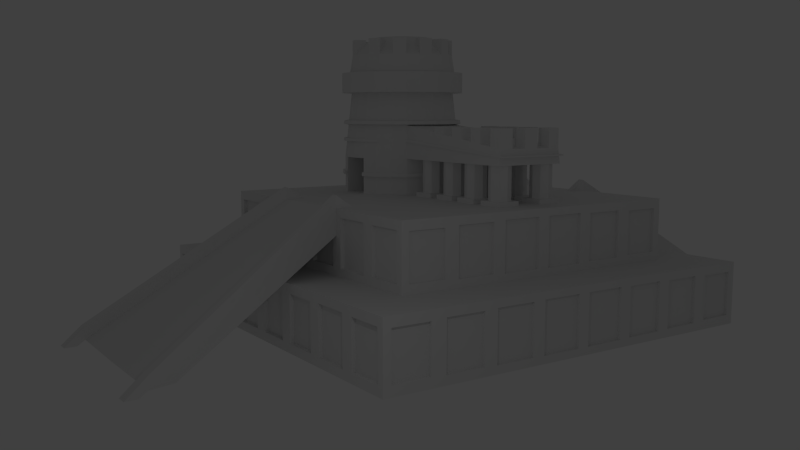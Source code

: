 # Source: bigMesoamerica.blend  (saved by Blender 2.76.0; exported with 4.5.12 LTS)
import bpy
from mathutils import Matrix  # noqa: F401  (used for matrix-valued properties, if any)

bpy.ops.wm.read_factory_settings(use_empty=True)
scene = bpy.context.scene
scene.name = 'Scene'

# ---- collections
col_collection_1 = bpy.data.collections.new('Collection 1'); scene.collection.children.link(col_collection_1)

# ---- materials (node trees are filled in below, after node groups)
mat_material = bpy.data.materials.new('Material')
mat_material.alpha_threshold = 0.0
mat_material.use_transparent_shadow = False
mat_material.roughness = 0.5
mat_material.line_color = (0.0, 0.0, 0.0, 1.0)

# ---- material node trees

# ---- world
world_world = bpy.data.worlds.new('World'); scene.world = world_world
world_world.color = (0.05088, 0.05088, 0.05088)
world_world.use_sun_shadow = False
world_world.sun_shadow_jitter_overblur = 0.0
world_world.cycles.sampling_method = 'MANUAL'
world_world.cycles.sample_map_resolution = 256

# ---- cameras
cam_camera = bpy.data.cameras.new('Camera')
cam_camera.clip_end = 100.0
cam_camera.lens = 35.0
cam_camera.sensor_width = 32.0
cam_camera.sensor_height = 18.0
cam_camera.ortho_scale = 7.314
cam_camera.dof.focus_distance = 0.0
cam_camera.dof.aperture_fstop = 128.0

# ---- lights
light_lamp = bpy.data.lights.new('Lamp', 'POINT')
light_lamp.transmission_factor = 0.0
light_lamp.cutoff_distance = 30.0
light_lamp.energy = 296.0
light_lamp.shadow_buffer_clip_start = 1.001
light_lamp.shadow_soft_size = 0.1
light_lamp.shadow_maximum_resolution = 0.006
light_lamp.use_absolute_resolution = True
light_lamp.cycles.use_multiple_importance_sampling = False

# ---- meshes
me_cylinder = bpy.data.meshes.new('Cylinder')
me_cylinder.from_pydata([(-5.774, 5.088, 9.933), (-5.774, 4.491, 18.56), (-4.457, 4.914, 9.933), (-4.611, 4.338, 18.56), (-3.23, 4.406, 9.933), (-3.528, 3.889, 18.56), (-2.176, 3.598, 9.933), (-2.598, 3.176, 18.56), (-1.368, 2.544, 9.933), (-1.884, 2.246, 18.56), (-0.8593, 1.317, 9.933), (-1.436, 1.162, 18.56), (-0.6859, 1.034e-06, 9.933), (-1.283, 9.266e-07, 18.56), (-0.8593, -1.317, 9.933), (-1.436, -1.162, 18.56), (-1.368, -2.544, 9.933), (-1.884, -2.246, 18.56), (-2.176, -3.598, 9.933), (-2.598, -3.176, 18.56), (-3.23, -4.406, 9.933), (-3.528, -3.889, 18.56), (-4.457, -4.914, 9.933), (-4.611, -4.338, 18.56), (-5.774, -5.088, 9.933), (-5.774, -4.491, 18.56), (-7.091, -4.914, 9.933), (-6.936, -4.338, 18.56), (-8.318, -4.406, 9.933), (-8.019, -3.889, 18.56), (-9.371, -3.598, 9.933), (-8.949, -3.176, 18.56), (-10.18, -2.544, 9.933), (-9.663, -2.246, 18.56), (-10.69, -1.317, 9.933), (-10.11, -1.162, 18.56), (-10.86, -1.716e-06, 9.933), (-10.26, -1.5e-06, 18.56), (-10.69, 1.317, 9.933), (-10.11, 1.162, 18.56), (-10.18, 2.544, 9.933), (-9.663, 2.246, 18.56), (-9.371, 3.598, 9.933), (-8.949, 3.176, 18.56), (-8.318, 4.406, 9.933), (-8.019, 3.889, 18.56), (-7.091, 4.914, 9.933), (-6.936, 4.338, 18.56), (-5.774, 5.088, 13.0), (-4.457, 4.914, 13.0), (-3.23, 4.406, 13.0), (-2.176, 3.598, 13.0), (-1.368, 2.544, 13.0), (-0.8593, 1.317, 13.0), (-0.6859, 1.034e-06, 13.0), (-0.8593, -1.317, 13.0), (-1.368, -2.544, 13.0), (-2.176, -3.598, 13.0), (-3.23, -4.406, 13.0), (-4.457, -4.914, 13.0), (-5.774, -5.088, 13.0), (-7.091, -4.914, 13.0), (-8.318, -4.406, 13.0), (-9.371, -3.598, 13.0), (-10.18, -2.544, 13.0), (-10.69, -1.317, 13.0), (-10.86, -1.716e-06, 13.0), (-10.69, 1.317, 13.0), (-10.18, 2.544, 13.0), (-9.371, 3.598, 13.0), (-8.318, 4.406, 13.0), (-7.091, 4.914, 13.0), (-4.457, 4.914, 11.47), (-3.23, 4.406, 11.47), (-2.176, 3.598, 11.47), (-1.368, 2.544, 11.47), (-0.8593, 1.317, 11.47), (-0.6859, 1.034e-06, 11.47), (-0.8593, -1.317, 11.47), (-1.368, -2.544, 11.47), (-2.176, -3.598, 11.47), (-3.23, -4.406, 11.47), (-4.457, -4.914, 11.47), (-4.4, 5.117, 11.47), (-7.091, -4.914, 11.47), (-8.318, -4.406, 11.47), (-9.371, -3.598, 11.47), (-10.18, -2.544, 11.47), (-10.69, -1.317, 11.47), (-10.86, -1.716e-06, 11.47), (-10.69, 1.317, 11.47), (-10.18, 2.544, 11.47), (-9.371, 3.598, 11.47), (-8.318, 4.406, 11.47), (-7.091, 4.914, 11.47), (-5.774, 5.088, 11.47), (-5.774, 5.088, 11.81), (-4.457, 4.914, 11.81), (-3.23, 4.406, 11.81), (-2.176, 3.598, 11.81), (-1.368, 2.544, 11.81), (-0.8593, 1.317, 11.81), (-0.6859, 1.034e-06, 11.81), (-0.8593, -1.317, 11.81), (-1.368, -2.544, 11.81), (-2.176, -3.598, 11.81), (-3.23, -4.406, 11.81), (-4.457, -4.914, 11.81), (-4.4, 5.117, 11.81), (-7.091, -4.914, 11.81), (-8.318, -4.406, 11.81), (-9.371, -3.598, 11.81), (-10.18, -2.544, 11.81), (-10.69, -1.317, 11.81), (-10.86, -1.716e-06, 11.81), (-10.69, 1.317, 11.81), (-10.18, 2.544, 11.81), (-9.371, 3.598, 11.81), (-8.318, 4.406, 11.81), (-7.091, 4.914, 11.81), (-4.457, -0.02972, 11.47), (-4.457, -0.02972, 9.933), (-5.774, -0.2031, 9.933), (-5.774, -0.2031, 11.47), (-7.091, -0.02972, 9.933), (-7.091, -0.02972, 11.47), (-5.774, -0.2031, 13.0), (-7.091, -0.02972, 13.0), (-4.457, -0.02972, 13.0), (-4.457, -0.02972, 11.81), (-5.774, -0.2031, 11.81), (-7.091, -0.02972, 11.81), (-3.12, 4.587, 11.81), (-3.12, 4.587, 11.47), (-2.021, 3.743, 11.81), (-2.021, 3.743, 11.47), (-1.177, 2.644, 11.81), (-1.177, 2.644, 11.47), (-0.6471, 1.364, 11.81), (-0.6471, 1.364, 11.47), (-0.4662, -0.00955, 11.81), (-0.4662, -0.00955, 11.47), (-0.6471, -1.383, 11.81), (-0.6471, -1.383, 11.47), (-1.177, -2.663, 11.81), (-1.177, -2.663, 11.47), (-2.021, -3.763, 11.81), (-2.021, -3.763, 11.47), (-3.12, -4.606, 11.81), (-3.12, -4.606, 11.47), (-4.4, -5.136, 11.81), (-4.4, -5.136, 11.47), (-7.147, -5.136, 11.81), (-7.147, -5.136, 11.47), (-8.427, -4.606, 11.81), (-8.427, -4.606, 11.47), (-9.527, -3.763, 11.81), (-9.527, -3.763, 11.47), (-10.37, -2.663, 11.81), (-10.37, -2.663, 11.47), (-10.9, -1.383, 11.81), (-10.9, -1.383, 11.47), (-11.08, -0.009553, 11.81), (-11.08, -0.009553, 11.47), (-10.9, 1.364, 11.81), (-10.9, 1.364, 11.47), (-10.37, 2.644, 11.81), (-10.37, 2.644, 11.47), (-9.527, 3.743, 11.81), (-9.527, 3.743, 11.47), (-8.427, 4.587, 11.81), (-8.427, 4.587, 11.47), (-7.147, 5.117, 11.81), (-7.147, 5.117, 11.47), (-5.774, 5.298, 11.47), (-5.774, 5.298, 11.81), (-4.396, 5.142, 18.56), (-5.774, 5.324, 18.56), (-3.112, 4.61, 18.56), (-2.009, 3.764, 18.56), (-1.163, 2.662, 18.56), (-0.6316, 1.378, 18.56), (-0.4502, 1.087e-06, 18.56), (-0.6316, -1.378, 18.56), (-1.163, -2.662, 18.56), (-2.009, -3.764, 18.56), (-3.112, -4.61, 18.56), (-4.396, -5.142, 18.56), (-5.774, -5.324, 18.56), (-7.152, -5.142, 18.56), (-8.436, -4.61, 18.56), (-9.538, -3.764, 18.56), (-10.38, -2.662, 18.56), (-10.92, -1.378, 18.56), (-11.1, -1.79e-06, 18.56), (-10.92, 1.378, 18.56), (-10.38, 2.662, 18.56), (-9.538, 3.764, 18.56), (-8.436, 4.61, 18.56), (-7.152, 5.142, 18.56), (-4.396, 5.142, 20.27), (-5.774, 5.324, 20.27), (-3.112, 4.61, 20.27), (-2.009, 3.764, 20.27), (-1.163, 2.662, 20.27), (-0.6316, 1.378, 20.27), (-0.4502, 1.087e-06, 20.27), (-0.6316, -1.378, 20.27), (-1.163, -2.662, 20.27), (-2.009, -3.764, 20.27), (-3.112, -4.61, 20.27), (-4.396, -5.142, 20.27), (-5.774, -5.324, 20.27), (-7.152, -5.142, 20.27), (-8.436, -4.61, 20.27), (-9.538, -3.764, 20.27), (-10.38, -2.662, 20.27), (-10.92, -1.378, 20.27), (-11.1, -1.79e-06, 20.27), (-10.92, 1.378, 20.27), (-10.38, 2.662, 20.27), (-9.538, 3.764, 20.27), (-8.436, 4.61, 20.27), (-7.152, 5.142, 20.27), (-4.574, 4.479, 20.27), (-5.774, 4.637, 20.27), (-3.455, 4.016, 20.27), (-2.495, 3.279, 20.27), (-1.758, 2.319, 20.27), (-1.295, 1.2, 20.27), (-1.137, 9.702e-07, 20.27), (-1.295, -1.2, 20.27), (-1.758, -2.319, 20.27), (-2.495, -3.279, 20.27), (-3.455, -4.016, 20.27), (-4.574, -4.479, 20.27), (-5.774, -4.637, 20.27), (-6.974, -4.479, 20.27), (-8.092, -4.016, 20.27), (-9.053, -3.279, 20.27), (-9.79, -2.319, 20.27), (-10.25, -1.2, 20.27), (-10.41, -1.536e-06, 20.27), (-10.25, 1.2, 20.27), (-9.79, 2.319, 20.27), (-9.053, 3.279, 20.27), (-8.092, 4.016, 20.27), (-6.974, 4.479, 20.27), (-4.638, 4.239, 21.74), (-5.774, 4.389, 21.74), (-3.579, 3.801, 21.74), (-2.67, 3.103, 21.74), (-1.973, 2.194, 21.74), (-1.534, 1.136, 21.74), (-1.385, 9.214e-07, 21.74), (-1.534, -1.136, 21.74), (-1.973, -2.194, 21.74), (-2.67, -3.103, 21.74), (-3.579, -3.801, 21.74), (-4.638, -4.239, 21.74), (-5.774, -4.389, 21.74), (-6.91, -4.239, 21.74), (-7.968, -3.801, 21.74), (-8.877, -3.103, 21.74), (-9.575, -2.194, 21.74), (-10.01, -1.136, 21.74), (-10.16, -1.45e-06, 21.74), (-10.01, 1.136, 21.74), (-9.575, 2.194, 21.74), (-8.877, 3.103, 21.74), (-7.968, 3.801, 21.74), (-6.91, 4.239, 21.74), (-4.906, 3.24, 22.79), (-5.774, 3.354, 22.79), (-4.097, 2.905, 22.79), (-3.402, 2.372, 22.79), (-2.869, 1.677, 22.79), (-2.534, 0.868, 22.79), (-2.42, 7.041e-07, 22.79), (-2.534, -0.868, 22.79), (-2.869, -1.677, 22.79), (-3.402, -2.372, 22.79), (-4.097, -2.905, 22.79), (-4.906, -3.24, 22.79), (-5.774, -3.354, 22.79), (-6.642, -3.24, 22.79), (-7.451, -2.905, 22.79), (-8.145, -2.372, 22.79), (-8.678, -1.677, 22.79), (-9.013, -0.868, 22.79), (-9.128, -1.108e-06, 22.79), (-9.013, 0.868, 22.79), (-8.678, 1.677, 22.79), (-8.145, 2.372, 22.79), (-7.451, 2.905, 22.79), (-6.642, 3.24, 22.79), (-5.142, 2.356, 23.31), (-5.774, 2.439, 23.31), (-4.554, 2.112, 23.31), (-4.049, 1.725, 23.31), (-3.661, 1.22, 23.31), (-3.418, 0.6313, 23.31), (-3.335, 5.473e-07, 23.31), (-3.418, -0.6313, 23.31), (-3.661, -1.22, 23.31), (-4.049, -1.725, 23.31), (-4.554, -2.112, 23.31), (-5.142, -2.356, 23.31), (-5.774, -2.439, 23.31), (-6.405, -2.356, 23.31), (-6.993, -2.112, 23.31), (-7.499, -1.725, 23.31), (-7.886, -1.22, 23.31), (-8.13, -0.6313, 23.31), (-8.213, -7.709e-07, 23.31), (-8.13, 0.6313, 23.31), (-7.886, 1.22, 23.31), (-7.499, 1.725, 23.31), (-6.993, 2.112, 23.31), (-6.405, 2.356, 23.31), (-4.638, 4.239, 23.08), (-5.774, 4.389, 23.08), (-2.67, 3.103, 23.08), (-3.579, 3.801, 23.08), (-1.534, 1.136, 23.08), (-1.973, 2.194, 23.08), (-1.534, -1.136, 23.08), (-1.385, 9.215e-07, 23.08), (-2.67, -3.103, 23.08), (-1.973, -2.194, 23.08), (-4.638, -4.239, 23.08), (-3.579, -3.801, 23.08), (-7.968, -3.801, 23.08), (-6.91, -4.239, 23.08), (-9.575, -2.194, 23.08), (-8.877, -3.103, 23.08), (-10.16, -1.451e-06, 23.08), (-10.01, -1.136, 23.08), (-9.575, 2.194, 23.08), (-10.01, 1.136, 23.08), (-7.968, 3.801, 23.08), (-8.877, 3.103, 23.08), (-4.906, 3.24, 23.08), (-5.774, 3.354, 23.08), (-3.402, 2.372, 23.08), (-4.097, 2.905, 23.08), (-2.534, 0.868, 23.08), (-2.869, 1.677, 23.08), (-2.534, -0.868, 23.08), (-2.42, 7.041e-07, 23.08), (-3.402, -2.372, 23.08), (-2.869, -1.677, 23.08), (-4.906, -3.24, 23.08), (-4.097, -2.905, 23.08), (-7.451, -2.905, 23.08), (-6.642, -3.24, 23.08), (-8.678, -1.677, 23.08), (-8.145, -2.372, 23.08), (-9.128, -1.108e-06, 23.08), (-9.013, -0.868, 23.08), (-8.678, 1.677, 23.08), (-9.013, 0.868, 23.08), (-7.451, 2.905, 23.08), (-8.145, 2.372, 23.08), (-5.774, 4.789, 15.78), (-4.534, 4.626, 15.78), (-3.379, 4.148, 15.78), (-2.387, 3.387, 15.78), (-1.626, 2.395, 15.78), (-1.147, 1.24, 15.78), (-0.9843, 9.802e-07, 15.78), (-1.147, -1.24, 15.78), (-1.626, -2.395, 15.78), (-2.387, -3.387, 15.78), (-3.379, -4.148, 15.78), (-4.534, -4.626, 15.78), (-5.774, -4.789, 15.78), (-7.013, -4.626, 15.78), (-8.168, -4.148, 15.78), (-9.16, -3.387, 15.78), (-9.922, -2.395, 15.78), (-10.4, -1.24, 15.78), (-10.56, -1.608e-06, 15.78), (-10.4, 1.24, 15.78), (-9.922, 2.395, 15.78), (-9.16, 3.387, 15.78), (-8.168, 4.148, 15.78), (-7.013, 4.626, 15.78), (-5.774, 4.738, 16.25), (-4.547, 4.577, 16.25), (-3.405, 4.104, 16.25), (-2.423, 3.351, 16.25), (-1.67, 2.369, 16.25), (-1.197, 1.226, 16.25), (-1.035, 9.711e-07, 16.25), (-1.197, -1.226, 16.25), (-1.67, -2.369, 16.25), (-2.423, -3.351, 16.25), (-3.405, -4.104, 16.25), (-4.547, -4.577, 16.25), (-5.774, -4.738, 16.25), (-7.0, -4.577, 16.25), (-8.143, -4.104, 16.25), (-9.124, -3.351, 16.25), (-9.877, -2.369, 16.25), (-10.35, -1.226, 16.25), (-10.51, -1.59e-06, 16.25), (-10.35, 1.226, 16.25), (-9.877, 2.369, 16.25), (-9.124, 3.351, 16.25), (-8.143, 4.104, 16.25), (-7.0, 4.577, 16.25), (-5.774, 5.212, 15.88), (-4.425, 5.035, 15.88), (-3.168, 4.514, 15.88), (-2.088, 3.686, 15.88), (-1.26, 2.606, 15.88), (-0.7391, 1.349, 15.88), (-0.5614, 1.062e-06, 15.88), (-0.7391, -1.349, 15.88), (-1.26, -2.606, 15.88), (-2.088, -3.686, 15.88), (-3.168, -4.514, 15.88), (-4.425, -5.035, 15.88), (-5.774, -5.212, 15.88), (-7.123, -5.035, 15.88), (-8.38, -4.514, 15.88), (-9.459, -3.686, 15.88), (-10.29, -2.606, 15.88), (-10.81, -1.349, 15.88), (-10.99, -1.754e-06, 15.88), (-10.81, 1.349, 15.88), (-10.29, 2.606, 15.88), (-9.459, 3.686, 15.88), (-8.38, 4.514, 15.88), (-7.123, 5.035, 15.88), (-5.774, 5.157, 16.16), (-4.439, 4.981, 16.16), (-3.195, 4.466, 16.16), (-2.127, 3.646, 16.16), (-1.308, 2.578, 16.16), (-0.7927, 1.335, 16.16), (-0.6169, 1.052e-06, 16.16), (-0.7927, -1.335, 16.16), (-1.308, -2.578, 16.16), (-2.127, -3.646, 16.16), (-3.195, -4.466, 16.16), (-4.439, -4.981, 16.16), (-5.774, -5.157, 16.16), (-7.108, -4.981, 16.16), (-8.352, -4.466, 16.16), (-9.42, -3.646, 16.16), (-10.24, -2.578, 16.16), (-10.75, -1.335, 16.16), (-10.93, -1.734e-06, 16.16), (-10.75, 1.335, 16.16), (-10.24, 2.578, 16.16), (-9.42, 3.646, 16.16), (-8.352, 4.466, 16.16), (-7.108, 4.981, 16.16), (10.4, 3.598, 13.0), (10.4, 2.544, 13.0), (10.4, 1.317, 13.0), (10.4, 1.013e-06, 13.0), (10.4, -1.317, 13.0), (10.4, -2.544, 13.0), (10.4, 3.387, 14.22), (10.4, 2.395, 14.22), (10.4, 1.24, 14.22), (10.4, 9.537e-07, 14.22), (10.4, -1.24, 14.22), (10.4, -2.395, 14.22), (1.141, 2.544, 13.0), (1.141, 3.598, 13.0), (1.141, 9.537e-07, 15.45), (1.141, -1.24, 15.45), (1.141, 1.013e-06, 13.0), (1.141, -1.317, 13.0), (1.141, 1.24, 15.45), (1.141, -2.544, 13.0), (1.141, -2.395, 15.45), (1.141, 1.317, 13.0), (1.141, 2.395, 15.45), (1.141, 3.387, 15.45), (5.771, 3.598, 13.0), (5.771, -1.24, 14.84), (5.771, 1.013e-06, 13.0), (5.771, -2.544, 13.0), (5.771, 1.317, 13.0), (5.771, 2.544, 13.0), (5.771, 9.537e-07, 14.84), (5.771, -1.317, 13.0), (5.771, 1.24, 14.84), (5.771, -2.395, 14.84), (5.771, 2.395, 14.84), (5.771, 3.387, 14.84), (3.456, 2.544, 13.0), (3.456, 9.537e-07, 15.14), (3.456, -1.317, 13.0), (3.456, 1.24, 15.14), (3.456, -2.395, 15.14), (3.456, 2.395, 15.14), (3.456, 3.387, 15.14), (3.456, 3.598, 13.0), (3.456, -1.24, 15.14), (3.456, 1.013e-06, 13.0), (3.456, -2.544, 13.0), (3.456, 1.317, 13.0), (8.086, 3.598, 13.0), (8.086, -1.24, 14.53), (8.086, 1.013e-06, 13.0), (8.086, -2.544, 13.0), (8.086, 1.317, 13.0), (8.086, 2.544, 13.0), (8.086, 9.537e-07, 14.53), (8.086, -1.317, 13.0), (8.086, 1.24, 14.53), (8.086, -2.395, 14.53), (8.086, 2.395, 14.53), (8.086, 3.387, 14.53), (4.614, 3.598, 13.0), (4.614, -1.24, 14.99), (4.614, 1.013e-06, 13.0), (4.614, -2.544, 13.0), (4.614, 1.317, 13.0), (4.614, 2.544, 13.0), (4.614, 9.537e-07, 14.99), (4.614, -1.317, 13.0), (4.614, 1.24, 14.99), (4.614, -2.395, 14.99), (4.614, 2.395, 14.99), (4.614, 3.387, 14.99), (2.299, 2.544, 13.0), (2.299, 9.537e-07, 15.3), (2.299, -1.317, 13.0), (2.299, 1.24, 15.3), (2.299, -2.395, 15.3), (2.299, 2.395, 15.3), (2.299, 3.387, 15.3), (2.299, 3.598, 13.0), (2.299, -1.24, 15.3), (2.299, 1.013e-06, 13.0), (2.299, -2.544, 13.0), (2.299, 1.317, 13.0), (6.928, 2.544, 13.0), (6.928, 9.537e-07, 14.68), (6.928, -1.317, 13.0), (6.928, 1.24, 14.68), (6.928, -2.395, 14.68), (6.928, 2.395, 14.68), (6.928, 3.387, 14.68), (6.928, 3.598, 13.0), (6.928, -1.24, 14.68), (6.928, 1.013e-06, 13.0), (6.928, -2.544, 13.0), (6.928, 1.317, 13.0), (9.243, 3.598, 13.0), (9.243, -1.24, 14.38), (9.243, 1.013e-06, 13.0), (9.243, -2.544, 13.0), (9.243, 1.317, 13.0), (9.243, 2.544, 13.0), (9.243, 9.537e-07, 14.38), (9.243, -1.317, 13.0), (9.243, 1.24, 14.38), (9.243, -2.395, 14.38), (9.243, 2.395, 14.38), (9.243, 3.387, 14.38), (9.243, -1.24, 15.74), (10.4, -1.24, 15.74), (10.4, -2.395, 15.74), (10.4, 1.24, 15.74), (10.4, 9.537e-07, 15.74), (10.4, 3.387, 15.74), (10.4, 2.395, 15.74), (4.614, -1.24, 15.74), (5.771, -1.24, 15.74), (5.771, 2.395, 15.74), (5.771, 3.387, 15.74), (5.771, -2.395, 15.74), (2.299, -1.24, 15.74), (3.456, -1.24, 15.74), (3.456, -2.395, 15.74), (3.456, 2.395, 15.74), (3.456, 3.387, 15.74), (6.928, -1.24, 15.74), (8.086, -1.24, 15.74), (8.086, 2.395, 15.74), (8.086, 3.387, 15.74), (8.086, -2.395, 15.74), (4.614, -2.395, 15.74), (4.614, 2.395, 15.74), (4.614, 3.387, 15.74), (2.299, -2.395, 15.74), (2.299, 2.395, 15.74), (2.299, 3.387, 15.74), (6.928, -2.395, 15.74), (6.928, 2.395, 15.74), (6.928, 3.387, 15.74), (9.243, 9.537e-07, 15.74), (9.243, 1.24, 15.74), (9.243, -2.395, 15.74), (9.243, 2.395, 15.74), (9.243, 3.387, 15.74), (8.398, -2.548, 9.747), (8.398, -2.548, 10.33), (8.398, -0.5476, 9.747), (8.398, -0.5476, 10.33), (10.4, -2.548, 9.747), (10.4, -2.548, 10.33), (10.4, -0.5476, 9.747), (10.4, -0.5476, 10.33), (9.398, -0.5476, 10.33), (9.398, -0.5476, 9.747), (9.398, -2.548, 10.33), (9.398, -2.548, 9.747), (8.398, -1.548, 10.33), (8.398, -1.548, 9.747), (10.4, -1.548, 10.33), (10.4, -1.548, 9.747), (8.783, -2.162, 13.53), (9.398, -1.548, 9.747), (8.783, -2.162, 10.33), (8.783, -0.9328, 10.33), (10.01, -2.162, 10.33), (10.01, -0.9328, 10.33), (9.398, -0.6781, 10.33), (9.398, -2.417, 10.33), (8.528, -1.548, 10.33), (10.27, -1.548, 10.33), (8.783, -0.9328, 13.53), (10.01, -2.162, 13.53), (10.01, -0.9328, 13.53), (9.398, -0.6781, 13.53), (9.398, -2.417, 13.53), (8.528, -1.548, 13.53), (10.27, -1.548, 13.53), (9.398, -1.548, 13.53), (8.398, 1.586, 9.747), (8.398, 1.586, 10.33), (8.398, 3.586, 9.747), (8.398, 3.586, 10.33), (10.4, 1.586, 9.747), (10.4, 1.586, 10.33), (10.4, 3.586, 9.747), (10.4, 3.586, 10.33), (9.398, 3.586, 10.33), (9.398, 3.586, 9.747), (9.398, 1.586, 10.33), (9.398, 1.586, 9.747), (8.398, 2.586, 10.33), (8.398, 2.586, 9.747), (10.4, 2.586, 10.33), (10.4, 2.586, 9.747), (8.783, 1.972, 13.53), (9.398, 2.586, 9.747), (8.783, 1.972, 10.33), (8.783, 3.201, 10.33), (10.01, 1.972, 10.33), (10.01, 3.201, 10.33), (9.398, 3.456, 10.33), (9.398, 1.717, 10.33), (8.528, 2.586, 10.33), (10.27, 2.586, 10.33), (8.783, 3.201, 13.53), (10.01, 1.972, 13.53), (10.01, 3.201, 13.53), (9.398, 3.456, 13.53), (9.398, 1.717, 13.53), (8.528, 2.586, 13.53), (10.27, 2.586, 13.53), (9.398, 2.586, 13.53), (0.008942, -2.548, 9.747), (0.008942, -2.548, 10.33), (0.008942, -0.5476, 9.747), (0.008942, -0.5476, 10.33), (2.009, -2.548, 9.747), (2.009, -2.548, 10.33), (2.009, -0.5476, 9.747), (2.009, -0.5476, 10.33), (1.009, -0.5476, 10.33), (1.009, -0.5476, 9.747), (1.009, -2.548, 10.33), (1.009, -2.548, 9.747), (0.008942, -1.548, 10.33), (0.008942, -1.548, 9.747), (2.009, -1.548, 10.33), (2.009, -1.548, 9.747), (0.3941, -2.162, 13.53), (1.009, -1.548, 9.747), (0.3941, -2.162, 10.33), (0.3941, -0.9328, 10.33), (1.624, -2.162, 10.33), (1.624, -0.9328, 10.33), (1.009, -0.6781, 10.33), (1.009, -2.417, 10.33), (0.1395, -1.548, 10.33), (1.878, -1.548, 10.33), (0.3941, -0.9328, 13.53), (1.624, -2.162, 13.53), (1.624, -0.9328, 13.53), (1.009, -0.6781, 13.53), (1.009, -2.417, 13.53), (0.1395, -1.548, 13.53), (1.878, -1.548, 13.53), (1.009, -1.548, 13.53), (0.008942, 1.586, 9.747), (0.008942, 1.586, 10.33), (0.008942, 3.586, 9.747), (0.008942, 3.586, 10.33), (2.009, 1.586, 9.747), (2.009, 1.586, 10.33), (2.009, 3.586, 9.747), (2.009, 3.586, 10.33), (1.009, 3.586, 10.33), (1.009, 3.586, 9.747), (1.009, 1.586, 10.33), (1.009, 1.586, 9.747), (0.008942, 2.586, 10.33), (0.008942, 2.586, 9.747), (2.009, 2.586, 10.33), (2.009, 2.586, 9.747), (0.3941, 1.972, 13.53), (1.009, 2.586, 9.747), (0.3941, 1.972, 10.33), (0.3941, 3.201, 10.33), (1.624, 1.972, 10.33), (1.624, 3.201, 10.33), (1.009, 3.456, 10.33), (1.009, 1.717, 10.33), (0.1395, 2.586, 10.33), (1.878, 2.586, 10.33), (0.3941, 3.201, 13.53), (1.624, 1.972, 13.53), (1.624, 3.201, 13.53), (1.009, 3.456, 13.53), (1.009, 1.717, 13.53), (0.1395, 2.586, 13.53), (1.878, 2.586, 13.53), (1.009, 2.586, 13.53), (5.54, -2.548, 9.747), (5.54, -2.548, 10.33), (5.54, -0.5476, 9.747), (5.54, -0.5476, 10.33), (7.54, -2.548, 9.747), (7.54, -2.548, 10.33), (7.54, -0.5476, 9.747), (7.54, -0.5476, 10.33), (6.54, -0.5476, 10.33), (6.54, -0.5476, 9.747), (6.54, -2.548, 10.33), (6.54, -2.548, 9.747), (5.54, -1.548, 10.33), (5.54, -1.548, 9.747), (7.54, -1.548, 10.33), (7.54, -1.548, 9.747), (5.926, -2.162, 13.53), (6.54, -1.548, 9.747), (5.926, -2.162, 10.33), (5.926, -0.9328, 10.33), (7.155, -2.162, 10.33), (7.155, -0.9328, 10.33), (6.54, -0.6781, 10.33), (6.54, -2.417, 10.33), (5.671, -1.548, 10.33), (7.41, -1.548, 10.33), (5.926, -0.9328, 13.53), (7.155, -2.162, 13.53), (7.155, -0.9328, 13.53), (6.54, -0.6781, 13.53), (6.54, -2.417, 13.53), (5.671, -1.548, 13.53), (7.41, -1.548, 13.53), (6.54, -1.548, 13.53), (5.54, 1.586, 9.747), (5.54, 1.586, 10.33), (5.54, 3.586, 9.747), (5.54, 3.586, 10.33), (7.54, 1.586, 9.747), (7.54, 1.586, 10.33), (7.54, 3.586, 9.747), (7.54, 3.586, 10.33), (6.54, 3.586, 10.33), (6.54, 3.586, 9.747), (6.54, 1.586, 10.33), (6.54, 1.586, 9.747), (5.54, 2.586, 10.33), (5.54, 2.586, 9.747), (7.54, 2.586, 10.33), (7.54, 2.586, 9.747), (5.926, 1.972, 13.53), (6.54, 2.586, 9.747), (5.926, 1.972, 10.33), (5.926, 3.201, 10.33), (7.155, 1.972, 10.33), (7.155, 3.201, 10.33), (6.54, 3.456, 10.33), (6.54, 1.717, 10.33), (5.671, 2.586, 10.33), (7.41, 2.586, 10.33), (5.926, 3.201, 13.53), (7.155, 1.972, 13.53), (7.155, 3.201, 13.53), (6.54, 3.456, 13.53), (6.54, 1.717, 13.53), (5.671, 2.586, 13.53), (7.41, 2.586, 13.53), (6.54, 2.586, 13.53), (2.843, -2.548, 9.747), (2.843, -2.548, 10.33), (2.843, -0.5476, 9.747), (2.843, -0.5476, 10.33), (4.843, -2.548, 9.747), (4.843, -2.548, 10.33), (4.843, -0.5476, 9.747), (4.843, -0.5476, 10.33), (3.843, -0.5476, 10.33), (3.843, -0.5476, 9.747), (3.843, -2.548, 10.33), (3.843, -2.548, 9.747), (2.843, -1.548, 10.33), (2.843, -1.548, 9.747), (4.843, -1.548, 10.33), (4.843, -1.548, 9.747), (3.228, -2.162, 13.53), (3.843, -1.548, 9.747), (3.228, -2.162, 10.33), (3.228, -0.9328, 10.33), (4.458, -2.162, 10.33), (4.458, -0.9328, 10.33), (3.843, -0.6781, 10.33), (3.843, -2.417, 10.33), (2.974, -1.548, 10.33), (4.713, -1.548, 10.33), (3.228, -0.9328, 13.53), (4.458, -2.162, 13.53), (4.458, -0.9328, 13.53), (3.843, -0.6781, 13.53), (3.843, -2.417, 13.53), (2.974, -1.548, 13.53), (4.713, -1.548, 13.53), (3.843, -1.548, 13.53), (2.843, 1.586, 9.747), (2.843, 1.586, 10.33), (2.843, 3.586, 9.747), (2.843, 3.586, 10.33), (4.843, 1.586, 9.747), (4.843, 1.586, 10.33), (4.843, 3.586, 9.747), (4.843, 3.586, 10.33), (3.843, 3.586, 10.33), (3.843, 3.586, 9.747), (3.843, 1.586, 10.33), (3.843, 1.586, 9.747), (2.843, 2.586, 10.33), (2.843, 2.586, 9.747), (4.843, 2.586, 10.33), (4.843, 2.586, 9.747), (3.228, 1.972, 13.53), (3.843, 2.586, 9.747), (3.228, 1.972, 10.33), (3.228, 3.201, 10.33), (4.458, 1.972, 10.33), (4.458, 3.201, 10.33), (3.843, 3.456, 10.33), (3.843, 1.717, 10.33), (2.974, 2.586, 10.33), (4.713, 2.586, 10.33), (3.228, 3.201, 13.53), (4.458, 1.972, 13.53), (4.458, 3.201, 13.53), (3.843, 3.456, 13.53), (3.843, 1.717, 13.53), (2.974, 2.586, 13.53), (4.713, 2.586, 13.53), (3.843, 2.586, 13.53), (-4.496, 4.77, 14.39), (-3.304, 4.277, 14.39), (-2.282, 3.492, 14.39), (-1.497, -2.469, 14.39), (-2.282, -3.492, 14.39), (-3.304, -4.277, 14.39), (-4.496, -4.77, 14.39), (-5.774, -4.939, 14.39), (-7.052, -4.77, 14.39), (-8.243, -4.277, 14.39), (-9.266, -3.492, 14.39), (-10.05, -2.469, 14.39), (-10.54, -1.278, 14.39), (-10.71, -1.662e-06, 14.39), (-10.54, 1.278, 14.39), (-10.05, 2.469, 14.39), (-9.266, 3.492, 14.39), (-8.243, 4.277, 14.39), (-7.052, 4.77, 14.39), (-5.774, 4.939, 14.39), (10.4, 3.492, 13.61), (10.4, 2.469, 13.61), (10.4, 1.278, 13.61), (10.4, 9.835e-07, 13.61), (10.4, -1.278, 13.61), (10.4, -2.469, 13.61), (1.141, 3.492, 14.22), (1.141, -2.469, 14.22), (5.771, 3.492, 13.92), (5.771, -2.469, 13.92), (3.456, -2.469, 14.07), (3.456, 3.492, 14.07), (8.086, 3.492, 13.76), (8.086, -2.469, 13.76), (4.614, -2.469, 13.99), (4.614, 3.492, 13.99), (2.299, 3.492, 14.15), (2.299, -2.469, 14.15), (6.928, -2.469, 13.84), (6.928, 3.492, 13.84), (9.243, 3.492, 13.69), (9.243, -2.469, 13.69), (-5.774, 4.912, 14.64), (1.141, -2.456, 14.45), (5.771, -2.456, 14.08), (3.456, -2.456, 14.26), (8.086, -2.456, 13.9), (4.614, -2.456, 14.17), (2.299, -2.456, 14.36), (6.928, -2.456, 13.99), (9.243, -2.456, 13.81), (-4.503, 4.744, 14.64), (-3.318, 4.254, 14.64), (-2.301, 3.473, 14.64), (-1.52, -2.456, 14.64), (-2.301, -3.473, 14.64), (-3.318, -4.253, 14.64), (-4.503, -4.744, 14.64), (-5.774, -4.912, 14.64), (-7.045, -4.744, 14.64), (-8.229, -4.254, 14.64), (-9.247, -3.473, 14.64), (-10.03, -2.456, 14.64), (-10.52, -1.271, 14.64), (-10.69, -1.652e-06, 14.64), (-10.52, 1.271, 14.64), (-10.03, 2.456, 14.64), (-9.247, 3.473, 14.64), (-8.23, 4.254, 14.64), (-7.045, 4.744, 14.64), (10.4, 3.473, 13.72), (10.4, 2.456, 13.72), (10.4, 1.271, 13.72), (10.4, 9.781e-07, 13.72), (10.4, -1.271, 13.72), (10.4, -2.456, 13.72), (1.141, 3.473, 14.45), (5.771, 3.473, 14.08), (3.456, 3.473, 14.26), (8.086, 3.473, 13.9), (4.614, 3.473, 14.17), (2.299, 3.473, 14.36), (6.928, 3.473, 13.99), (9.243, 3.473, 13.81), (-4.665, 4.932, 14.39), (-3.431, 4.421, 14.39), (-2.372, 3.609, 14.39), (-1.56, -2.565, 14.39), (-2.372, -3.624, 14.39), (-3.431, -4.437, 14.39), (-4.665, -4.948, 14.39), (-5.989, -5.122, 14.39), (-7.312, -4.948, 14.39), (-8.546, -4.437, 14.39), (-9.605, -3.624, 14.39), (-10.42, -2.565, 14.39), (-10.93, -1.331, 14.39), (-11.1, -0.007775, 14.39), (-10.93, 1.316, 14.39), (-10.42, 2.549, 14.39), (-9.605, 3.609, 14.39), (-8.546, 4.421, 14.39), (-7.312, 4.932, 14.39), (-5.989, 5.107, 14.39), (10.76, 3.609, 13.61), (10.76, 2.549, 13.61), (10.76, 1.316, 13.61), (10.76, -0.007772, 13.61), (10.76, -1.331, 13.61), (10.76, -2.565, 13.61), (1.172, 3.609, 14.22), (1.172, -2.565, 14.22), (5.967, 3.609, 13.91), (5.967, -2.565, 13.91), (3.57, -2.565, 14.07), (3.57, 3.609, 14.07), (8.364, 3.609, 13.76), (8.364, -2.565, 13.76), (4.768, -2.565, 13.99), (4.768, 3.609, 13.99), (2.371, 3.609, 14.15), (2.371, -2.565, 14.15), (7.165, -2.565, 13.84), (7.165, 3.609, 13.84), (9.562, 3.609, 13.68), (9.562, -2.565, 13.68), (-5.989, 5.078, 14.64), (1.172, -2.551, 14.45), (5.967, -2.551, 14.08), (3.57, -2.551, 14.26), (8.364, -2.551, 13.9), (4.768, -2.551, 14.17), (2.371, -2.551, 14.36), (7.165, -2.551, 13.99), (9.562, -2.551, 13.81), (-4.672, 4.905, 14.64), (-3.446, 4.397, 14.64), (-2.392, 3.589, 14.64), (-1.584, -2.551, 14.64), (-2.392, -3.604, 14.64), (-3.446, -4.413, 14.64), (-4.672, -4.921, 14.64), (-5.989, -5.094, 14.64), (-7.305, -4.921, 14.64), (-8.532, -4.413, 14.64), (-9.585, -3.604, 14.64), (-10.39, -2.551, 14.64), (-10.9, -1.324, 14.64), (-11.07, -0.007775, 14.64), (-10.9, 1.309, 14.64), (-10.39, 2.535, 14.64), (-9.585, 3.589, 14.64), (-8.532, 4.397, 14.64), (-7.305, 4.905, 14.64), (10.76, 3.589, 13.72), (10.76, 2.535, 13.72), (10.76, 1.309, 13.72), (10.76, -0.007772, 13.72), (10.76, -1.324, 13.72), (10.76, -2.551, 13.72), (1.172, 3.589, 14.45), (5.967, 3.589, 14.08), (3.57, 3.589, 14.26), (8.364, 3.589, 13.9), (4.768, 3.589, 14.17), (2.371, 3.589, 14.36), (7.165, 3.589, 13.99), (9.562, 3.589, 13.81)], [], [(388, 1, 3, 389), (389, 3, 5, 390), (390, 5, 7, 391), (391, 7, 9, 392), (392, 9, 11, 393), (393, 11, 13, 394), (394, 13, 15, 395), (395, 15, 17, 396), (396, 17, 19, 397), (397, 19, 21, 398), (398, 21, 23, 399), (399, 23, 25, 400), (400, 25, 27, 401), (401, 27, 29, 402), (402, 29, 31, 403), (403, 31, 33, 404), (404, 33, 35, 405), (405, 35, 37, 406), (406, 37, 39, 407), (407, 39, 41, 408), (408, 41, 43, 409), (409, 43, 45, 410), (45, 43, 197, 198), (411, 47, 1, 388), (410, 45, 47, 411), (0, 2, 4, 6, 8, 10, 12, 14, 16, 18, 20, 22, 24, 26, 28, 30, 32, 34, 36, 38, 40, 42, 44, 46), (118, 70, 71, 119), (119, 71, 48, 96), (117, 69, 70, 118), (116, 68, 69, 117), (115, 67, 68, 116), (114, 66, 67, 115), (113, 65, 66, 114), (112, 64, 65, 113), (111, 63, 64, 112), (110, 62, 63, 111), (109, 61, 62, 110), (109, 84, 125, 131), (59, 60, 126, 128), (106, 58, 59, 107), (105, 57, 58, 106), (104, 56, 57, 105), (103, 55, 56, 104), (102, 54, 55, 103), (101, 53, 54, 102), (100, 52, 53, 101), (99, 51, 52, 100), (98, 50, 51, 99), (97, 49, 50, 98), (96, 48, 49, 97), (0, 95, 72, 2), (2, 72, 73, 4), (4, 73, 74, 6), (6, 74, 75, 8), (8, 75, 76, 10), (10, 76, 77, 12), (12, 77, 78, 14), (14, 78, 79, 16), (16, 79, 80, 18), (18, 80, 81, 20), (20, 81, 82, 22), (22, 82, 120, 121), (107, 59, 128, 129), (26, 84, 85, 28), (28, 85, 86, 30), (30, 86, 87, 32), (32, 87, 88, 34), (34, 88, 89, 36), (36, 89, 90, 38), (38, 90, 91, 40), (40, 91, 92, 42), (42, 92, 93, 44), (46, 94, 95, 0), (44, 93, 94, 46), (86, 85, 155, 157), (102, 103, 142, 140), (72, 95, 174, 83), (115, 116, 166, 164), (85, 84, 153, 155), (107, 82, 151, 150), (101, 102, 140, 138), (114, 115, 164, 162), (100, 101, 138, 136), (113, 114, 162, 160), (99, 100, 136, 134), (60, 61, 127, 126), (84, 26, 124, 125), (112, 113, 160, 158), (82, 81, 149, 151), (98, 99, 134, 132), (94, 93, 171, 173), (111, 112, 158, 156), (81, 80, 147, 149), (97, 98, 132, 108), (95, 94, 173, 174), (110, 111, 156, 154), (80, 79, 145, 147), (96, 97, 108, 175), (130, 126, 127, 131), (129, 128, 126, 130), (121, 120, 123, 122), (122, 123, 125, 124), (120, 129, 130, 123), (123, 130, 131, 125), (26, 24, 122, 124), (24, 22, 121, 122), (61, 109, 131, 127), (82, 107, 129, 120), (174, 175, 108, 83), (83, 108, 132, 133), (133, 132, 134, 135), (135, 134, 136, 137), (137, 136, 138, 139), (139, 138, 140, 141), (141, 140, 142, 143), (143, 142, 144, 145), (145, 144, 146, 147), (147, 146, 148, 149), (149, 148, 150, 151), (153, 152, 154, 155), (155, 154, 156, 157), (157, 156, 158, 159), (159, 158, 160, 161), (161, 160, 162, 163), (163, 162, 164, 165), (165, 164, 166, 167), (167, 166, 168, 169), (169, 168, 170, 171), (173, 172, 175, 174), (171, 170, 172, 173), (116, 117, 168, 166), (73, 72, 83, 133), (103, 104, 144, 142), (84, 109, 152, 153), (87, 86, 157, 159), (117, 118, 170, 168), (74, 73, 133, 135), (104, 105, 146, 144), (88, 87, 159, 161), (119, 96, 175, 172), (75, 74, 135, 137), (105, 106, 148, 146), (89, 88, 161, 163), (118, 119, 172, 170), (76, 75, 137, 139), (106, 107, 150, 148), (90, 89, 163, 165), (77, 76, 139, 141), (91, 90, 165, 167), (78, 77, 141, 143), (92, 91, 167, 169), (79, 78, 143, 145), (109, 110, 154, 152), (93, 92, 169, 171), (188, 187, 211, 212), (11, 9, 180, 181), (21, 19, 185, 186), (31, 29, 190, 191), (41, 39, 195, 196), (7, 5, 178, 179), (17, 15, 183, 184), (3, 1, 177, 176), (27, 25, 188, 189), (37, 35, 193, 194), (47, 45, 198, 199), (13, 11, 181, 182), (23, 21, 186, 187), (33, 31, 191, 192), (43, 41, 196, 197), (9, 7, 179, 180), (19, 17, 184, 185), (29, 27, 189, 190), (39, 37, 194, 195), (1, 47, 199, 177), (5, 3, 176, 178), (15, 13, 182, 183), (25, 23, 187, 188), (35, 33, 192, 193), (223, 222, 246, 247), (181, 180, 204, 205), (196, 195, 219, 220), (189, 188, 212, 213), (182, 181, 205, 206), (197, 196, 220, 221), (190, 189, 213, 214), (183, 182, 206, 207), (198, 197, 221, 222), (191, 190, 214, 215), (184, 183, 207, 208), (199, 198, 222, 223), (176, 177, 201, 200), (192, 191, 215, 216), (185, 184, 208, 209), (177, 199, 223, 201), (178, 176, 200, 202), (193, 192, 216, 217), (186, 185, 209, 210), (179, 178, 202, 203), (194, 193, 217, 218), (187, 186, 210, 211), (180, 179, 203, 204), (195, 194, 218, 219), (236, 235, 259, 260), (200, 201, 225, 224), (216, 215, 239, 240), (209, 208, 232, 233), (201, 223, 247, 225), (202, 200, 224, 226), (217, 216, 240, 241), (210, 209, 233, 234), (203, 202, 226, 227), (218, 217, 241, 242), (211, 210, 234, 235), (204, 203, 227, 228), (219, 218, 242, 243), (212, 211, 235, 236), (205, 204, 228, 229), (220, 219, 243, 244), (213, 212, 236, 237), (206, 205, 229, 230), (221, 220, 244, 245), (214, 213, 237, 238), (207, 206, 230, 231), (222, 221, 245, 246), (215, 214, 238, 239), (208, 207, 231, 232), (252, 276, 347, 325), (229, 228, 252, 253), (244, 243, 267, 268), (237, 236, 260, 261), (230, 229, 253, 254), (245, 244, 268, 269), (238, 237, 261, 262), (231, 230, 254, 255), (246, 245, 269, 270), (239, 238, 262, 263), (232, 231, 255, 256), (247, 246, 270, 271), (224, 225, 249, 248), (240, 239, 263, 264), (233, 232, 256, 257), (225, 247, 271, 249), (226, 224, 248, 250), (241, 240, 264, 265), (234, 233, 257, 258), (227, 226, 250, 251), (242, 241, 265, 266), (235, 234, 258, 259), (228, 227, 251, 252), (243, 242, 266, 267), (277, 276, 300, 301), (282, 283, 352, 353), (253, 252, 325, 324), (249, 271, 295, 273), (250, 248, 272, 274), (265, 264, 288, 289), (258, 257, 281, 282), (266, 265, 337, 336), (283, 259, 330, 352), (290, 266, 336, 358), (252, 251, 275, 276), (267, 266, 290, 291), (260, 259, 283, 284), (280, 281, 350, 351), (251, 250, 323, 322), (261, 260, 284, 285), (254, 253, 277, 278), (269, 268, 292, 293), (293, 294, 362, 363), (264, 263, 335, 334), (275, 251, 322, 344), (263, 262, 286, 287), (256, 255, 279, 280), (271, 270, 294, 295), (296, 297, 319, 318, 317, 316, 315, 314, 313, 312, 311, 310, 309, 308, 307, 306, 305, 304, 303, 302, 301, 300, 299, 298), (292, 291, 315, 316), (285, 284, 308, 309), (278, 277, 301, 302), (293, 292, 316, 317), (286, 285, 309, 310), (279, 278, 302, 303), (294, 293, 317, 318), (287, 286, 310, 311), (280, 279, 303, 304), (295, 294, 318, 319), (272, 273, 297, 296), (288, 287, 311, 312), (281, 280, 304, 305), (273, 295, 319, 297), (274, 272, 296, 298), (289, 288, 312, 313), (282, 281, 305, 306), (275, 274, 298, 299), (290, 289, 313, 314), (283, 282, 306, 307), (276, 275, 299, 300), (291, 290, 314, 315), (284, 283, 307, 308), (320, 321, 343, 342), (334, 335, 357, 356), (328, 329, 351, 350), (322, 323, 345, 344), (336, 337, 359, 358), (330, 331, 353, 352), (324, 325, 347, 346), (338, 339, 361, 360), (332, 333, 355, 354), (326, 327, 349, 348), (340, 341, 363, 362), (249, 273, 343, 321), (267, 291, 361, 339), (268, 267, 339, 338), (272, 248, 320, 342), (255, 254, 327, 326), (263, 287, 357, 335), (285, 286, 354, 355), (277, 253, 324, 346), (270, 269, 341, 340), (273, 272, 342, 343), (288, 264, 334, 356), (257, 256, 329, 328), (292, 268, 338, 360), (256, 280, 351, 329), (287, 288, 356, 357), (261, 285, 355, 333), (274, 275, 344, 345), (281, 257, 328, 350), (259, 258, 331, 330), (254, 278, 349, 327), (289, 290, 358, 359), (269, 293, 363, 341), (276, 277, 346, 347), (250, 274, 345, 323), (286, 262, 332, 354), (265, 289, 359, 337), (262, 261, 333, 332), (291, 292, 360, 361), (248, 249, 321, 320), (279, 255, 326, 348), (278, 279, 348, 349), (258, 282, 353, 331), (294, 270, 340, 362), (944, 386, 387, 945), (945, 387, 364, 918), (943, 385, 386, 944), (942, 384, 385, 943), (941, 383, 384, 942), (940, 382, 383, 941), (939, 381, 382, 940), (938, 380, 381, 939), (937, 379, 380, 938), (936, 378, 379, 937), (935, 377, 378, 936), (934, 376, 377, 935), (933, 375, 376, 934), (932, 374, 375, 933), (931, 373, 374, 932), (930, 372, 373, 931), (917, 559, 465, 901), (531, 530, 591, 592), (563, 558, 463, 464), (561, 556, 460, 461), (562, 557, 470, 469), (928, 366, 367, 929), (927, 365, 366, 928), (918, 364, 365, 927), (371, 370, 418, 419), (402, 403, 451, 450), (385, 384, 432, 433), (389, 390, 438, 437), (372, 371, 419, 420), (403, 404, 452, 451), (386, 385, 433, 434), (390, 391, 439, 438), (373, 372, 420, 421), (404, 405, 453, 452), (364, 387, 435, 412), (391, 392, 440, 439), (374, 373, 421, 422), (405, 406, 454, 453), (387, 386, 434, 435), (392, 393, 441, 440), (375, 374, 422, 423), (406, 407, 455, 454), (393, 394, 442, 441), (376, 375, 423, 424), (407, 408, 456, 455), (394, 395, 443, 442), (377, 376, 424, 425), (408, 409, 457, 456), (434, 458, 459, 435), (435, 459, 436, 412), (433, 457, 458, 434), (432, 456, 457, 433), (431, 455, 456, 432), (430, 454, 455, 431), (429, 453, 454, 430), (428, 452, 453, 429), (427, 451, 452, 428), (426, 450, 451, 427), (425, 449, 450, 426), (424, 448, 449, 425), (423, 447, 448, 424), (422, 446, 447, 423), (421, 445, 446, 422), (420, 444, 445, 421), (419, 443, 444, 420), (418, 442, 443, 419), (417, 441, 442, 418), (416, 440, 441, 417), (415, 439, 440, 416), (414, 438, 439, 415), (413, 437, 438, 414), (412, 436, 437, 413), (388, 389, 437, 436), (384, 383, 431, 432), (401, 402, 450, 449), (370, 369, 417, 418), (383, 382, 430, 431), (400, 401, 449, 448), (369, 368, 416, 417), (382, 381, 429, 430), (399, 400, 448, 447), (368, 367, 415, 416), (381, 380, 428, 429), (398, 399, 447, 446), (367, 366, 414, 415), (410, 411, 459, 458), (380, 379, 427, 428), (397, 398, 446, 445), (366, 365, 413, 414), (411, 388, 436, 459), (379, 378, 426, 427), (396, 397, 445, 444), (365, 364, 412, 413), (409, 410, 458, 457), (378, 377, 425, 426), (395, 396, 444, 443), (950, 470, 471, 951), (949, 469, 470, 950), (948, 468, 469, 949), (947, 467, 468, 948), (946, 466, 467, 947), (558, 560, 462, 463), (566, 564, 468, 467), (560, 561, 461, 462), (494, 495, 578, 577), (559, 563, 464, 465), (521, 529, 590, 575), (959, 567, 466, 946), (929, 367, 483, 952), (367, 368, 482, 483), (56, 55, 477, 479), (371, 372, 480, 475), (53, 52, 472, 481), (368, 369, 478, 482), (54, 53, 481, 476), (370, 371, 475, 474), (52, 51, 473, 472), (55, 54, 476, 477), (369, 370, 474, 478), (879, 56, 479, 903), (956, 531, 495, 953), (557, 565, 601, 568), (523, 527, 491, 487), (567, 566, 602, 603), (524, 525, 489, 488), (530, 528, 492, 494), (522, 524, 488, 486), (526, 521, 485, 490), (525, 520, 484, 489), (527, 522, 486, 491), (528, 526, 490, 492), (910, 523, 487, 905), (913, 542, 506, 906), (535, 533, 497, 499), (534, 541, 505, 498), (532, 539, 503, 496), (533, 540, 504, 497), (541, 543, 507, 505), (537, 535, 499, 501), (543, 532, 496, 507), (517, 509, 586, 589), (542, 534, 498, 506), (509, 552, 585, 586), (957, 538, 502, 954), (958, 550, 519, 955), (502, 538, 595, 584), (554, 546, 515, 511), (550, 549, 597, 598), (555, 544, 513, 512), (549, 547, 516, 518), (553, 555, 512, 510), (545, 552, 509, 514), (544, 551, 508, 513), (546, 553, 510, 515), (547, 545, 514, 516), (914, 554, 511, 909), (906, 506, 523, 910), (499, 497, 526, 528), (498, 505, 522, 527), (496, 503, 520, 525), (497, 504, 521, 526), (505, 507, 524, 522), (501, 499, 528, 530), (507, 496, 525, 524), (504, 500, 529, 521), (506, 498, 527, 523), (502, 501, 530, 531), (954, 502, 531, 956), (952, 483, 538, 957), (483, 482, 537, 538), (479, 477, 534, 542), (475, 480, 536, 540), (481, 472, 532, 543), (482, 478, 535, 537), (476, 481, 543, 541), (474, 475, 540, 533), (472, 473, 539, 532), (477, 476, 541, 534), (478, 474, 533, 535), (903, 479, 542, 913), (905, 487, 554, 914), (492, 490, 545, 547), (491, 486, 553, 546), (489, 484, 551, 544), (490, 485, 552, 545), (486, 488, 555, 553), (494, 492, 547, 549), (488, 489, 544, 555), (485, 493, 548, 552), (487, 491, 546, 554), (495, 494, 549, 550), (953, 495, 550, 958), (955, 519, 567, 959), (519, 518, 566, 567), (511, 515, 563, 559), (509, 517, 565, 557), (512, 513, 561, 560), (518, 516, 564, 566), (510, 512, 560, 558), (514, 509, 557, 562), (513, 508, 556, 561), (515, 510, 558, 563), (516, 514, 562, 564), (909, 511, 559, 917), (600, 599, 572, 571), (568, 601, 570, 569), (603, 602, 574, 573), (592, 591, 577, 578), (575, 590, 579, 576), (580, 593, 582, 581), (595, 594, 583, 584), (598, 597, 587, 588), (585, 596, 589, 586), (529, 493, 579, 590), (485, 521, 575, 576), (493, 485, 576, 579), (530, 494, 577, 591), (538, 537, 594, 595), (562, 469, 572, 599), (495, 531, 592, 578), (471, 470, 569, 570), (548, 517, 589, 596), (540, 536, 593, 580), (500, 504, 581, 582), (549, 518, 587, 597), (468, 564, 600, 571), (564, 562, 599, 600), (504, 540, 580, 581), (469, 468, 571, 572), (519, 550, 598, 588), (565, 471, 570, 601), (501, 502, 584, 583), (552, 548, 596, 585), (470, 557, 568, 569), (536, 500, 582, 593), (566, 467, 574, 602), (537, 501, 583, 594), (467, 466, 573, 574), (518, 519, 588, 587), (466, 567, 603, 573), (616, 607, 606, 617), (612, 611, 610, 613), (618, 609, 608, 619), (614, 605, 604, 615), (621, 613, 610, 619), (612, 607, 623, 626), (614, 609, 624, 627), (617, 606, 613, 621), (609, 614, 615, 608), (607, 612, 613, 606), (604, 617, 621, 615), (609, 618, 629, 624), (616, 605, 622, 628), (615, 621, 619, 608), (611, 618, 619, 610), (605, 616, 617, 604), (623, 628, 635, 630), (624, 629, 636, 631), (626, 623, 630, 633), (629, 625, 632, 636), (607, 616, 628, 623), (605, 614, 627, 622), (611, 612, 626, 625), (618, 611, 625, 629), (637, 633, 630, 635), (636, 632, 633, 637), (631, 636, 637, 634), (634, 637, 635, 620), (628, 622, 620, 635), (627, 624, 631, 634), (622, 627, 634, 620), (625, 626, 633, 632), (650, 641, 640, 651), (646, 645, 644, 647), (652, 643, 642, 653), (648, 639, 638, 649), (655, 647, 644, 653), (646, 641, 657, 660), (648, 643, 658, 661), (651, 640, 647, 655), (643, 648, 649, 642), (641, 646, 647, 640), (638, 651, 655, 649), (643, 652, 663, 658), (650, 639, 656, 662), (649, 655, 653, 642), (645, 652, 653, 644), (639, 650, 651, 638), (657, 662, 669, 664), (658, 663, 670, 665), (660, 657, 664, 667), (663, 659, 666, 670), (641, 650, 662, 657), (639, 648, 661, 656), (645, 646, 660, 659), (652, 645, 659, 663), (671, 667, 664, 669), (670, 666, 667, 671), (665, 670, 671, 668), (668, 671, 669, 654), (662, 656, 654, 669), (661, 658, 665, 668), (656, 661, 668, 654), (659, 660, 667, 666), (684, 675, 674, 685), (680, 679, 678, 681), (686, 677, 676, 687), (682, 673, 672, 683), (689, 681, 678, 687), (680, 675, 691, 694), (682, 677, 692, 695), (685, 674, 681, 689), (677, 682, 683, 676), (675, 680, 681, 674), (672, 685, 689, 683), (677, 686, 697, 692), (684, 673, 690, 696), (683, 689, 687, 676), (679, 686, 687, 678), (673, 684, 685, 672), (691, 696, 703, 698), (692, 697, 704, 699), (694, 691, 698, 701), (697, 693, 700, 704), (675, 684, 696, 691), (673, 682, 695, 690), (679, 680, 694, 693), (686, 679, 693, 697), (705, 701, 698, 703), (704, 700, 701, 705), (699, 704, 705, 702), (702, 705, 703, 688), (696, 690, 688, 703), (695, 692, 699, 702), (690, 695, 702, 688), (693, 694, 701, 700), (718, 709, 708, 719), (714, 713, 712, 715), (720, 711, 710, 721), (716, 707, 706, 717), (723, 715, 712, 721), (714, 709, 725, 728), (716, 711, 726, 729), (719, 708, 715, 723), (711, 716, 717, 710), (709, 714, 715, 708), (706, 719, 723, 717), (711, 720, 731, 726), (718, 707, 724, 730), (717, 723, 721, 710), (713, 720, 721, 712), (707, 718, 719, 706), (725, 730, 737, 732), (726, 731, 738, 733), (728, 725, 732, 735), (731, 727, 734, 738), (709, 718, 730, 725), (707, 716, 729, 724), (713, 714, 728, 727), (720, 713, 727, 731), (739, 735, 732, 737), (738, 734, 735, 739), (733, 738, 739, 736), (736, 739, 737, 722), (730, 724, 722, 737), (729, 726, 733, 736), (724, 729, 736, 722), (727, 728, 735, 734), (752, 743, 742, 753), (748, 747, 746, 749), (754, 745, 744, 755), (750, 741, 740, 751), (757, 749, 746, 755), (748, 743, 759, 762), (750, 745, 760, 763), (753, 742, 749, 757), (745, 750, 751, 744), (743, 748, 749, 742), (740, 753, 757, 751), (745, 754, 765, 760), (752, 741, 758, 764), (751, 757, 755, 744), (747, 754, 755, 746), (741, 752, 753, 740), (759, 764, 771, 766), (760, 765, 772, 767), (762, 759, 766, 769), (765, 761, 768, 772), (743, 752, 764, 759), (741, 750, 763, 758), (747, 748, 762, 761), (754, 747, 761, 765), (773, 769, 766, 771), (772, 768, 769, 773), (767, 772, 773, 770), (770, 773, 771, 756), (764, 758, 756, 771), (763, 760, 767, 770), (758, 763, 770, 756), (761, 762, 769, 768), (786, 777, 776, 787), (782, 781, 780, 783), (788, 779, 778, 789), (784, 775, 774, 785), (791, 783, 780, 789), (782, 777, 793, 796), (784, 779, 794, 797), (787, 776, 783, 791), (779, 784, 785, 778), (777, 782, 783, 776), (774, 787, 791, 785), (779, 788, 799, 794), (786, 775, 792, 798), (785, 791, 789, 778), (781, 788, 789, 780), (775, 786, 787, 774), (793, 798, 805, 800), (794, 799, 806, 801), (796, 793, 800, 803), (799, 795, 802, 806), (777, 786, 798, 793), (775, 784, 797, 792), (781, 782, 796, 795), (788, 781, 795, 799), (807, 803, 800, 805), (806, 802, 803, 807), (801, 806, 807, 804), (804, 807, 805, 790), (798, 792, 790, 805), (797, 794, 801, 804), (792, 797, 804, 790), (795, 796, 803, 802), (820, 811, 810, 821), (816, 815, 814, 817), (822, 813, 812, 823), (818, 809, 808, 819), (825, 817, 814, 823), (816, 811, 827, 830), (818, 813, 828, 831), (821, 810, 817, 825), (813, 818, 819, 812), (811, 816, 817, 810), (808, 821, 825, 819), (813, 822, 833, 828), (820, 809, 826, 832), (819, 825, 823, 812), (815, 822, 823, 814), (809, 820, 821, 808), (827, 832, 839, 834), (828, 833, 840, 835), (830, 827, 834, 837), (833, 829, 836, 840), (811, 820, 832, 827), (809, 818, 831, 826), (815, 816, 830, 829), (822, 815, 829, 833), (841, 837, 834, 839), (840, 836, 837, 841), (835, 840, 841, 838), (838, 841, 839, 824), (832, 826, 824, 839), (831, 828, 835, 838), (826, 831, 838, 824), (829, 830, 837, 836), (854, 845, 844, 855), (850, 849, 848, 851), (856, 847, 846, 857), (852, 843, 842, 853), (859, 851, 848, 857), (850, 845, 861, 864), (852, 847, 862, 865), (855, 844, 851, 859), (847, 852, 853, 846), (845, 850, 851, 844), (842, 855, 859, 853), (847, 856, 867, 862), (854, 843, 860, 866), (853, 859, 857, 846), (849, 856, 857, 848), (843, 854, 855, 842), (861, 866, 873, 868), (862, 867, 874, 869), (864, 861, 868, 871), (867, 863, 870, 874), (845, 854, 866, 861), (843, 852, 865, 860), (849, 850, 864, 863), (856, 849, 863, 867), (875, 871, 868, 873), (874, 870, 871, 875), (869, 874, 875, 872), (872, 875, 873, 858), (866, 860, 858, 873), (865, 862, 869, 872), (860, 865, 872, 858), (863, 864, 871, 870), (879, 903, 987, 963), (508, 908, 916, 556), (484, 904, 915, 551), (895, 894, 978, 979), (926, 922, 1006, 1010), (473, 902, 912, 539), (503, 907, 911, 520), (938, 939, 1023, 1022), (904, 911, 995, 988), (551, 915, 908, 508), (539, 912, 907, 503), (893, 892, 976, 977), (925, 920, 1004, 1009), (520, 911, 904, 484), (937, 938, 1022, 1021), (51, 878, 902, 473), (556, 916, 896, 460), (460, 896, 897, 461), (461, 897, 898, 462), (462, 898, 899, 463), (463, 899, 900, 464), (464, 900, 901, 465), (48, 895, 876, 49), (49, 876, 877, 50), (50, 877, 878, 51), (910, 905, 989, 994), (56, 879, 880, 57), (57, 880, 881, 58), (58, 881, 882, 59), (59, 882, 883, 60), (60, 883, 884, 61), (61, 884, 885, 62), (62, 885, 886, 63), (63, 886, 887, 64), (64, 887, 888, 65), (65, 888, 889, 66), (66, 889, 890, 67), (67, 890, 891, 68), (68, 891, 892, 69), (69, 892, 893, 70), (71, 894, 895, 48), (70, 893, 894, 71), (565, 926, 951, 471), (372, 930, 919, 480), (529, 923, 920, 493), (536, 924, 921, 500), (548, 925, 922, 517), (500, 921, 923, 529), (480, 919, 924, 536), (493, 920, 925, 548), (517, 922, 926, 565), (892, 891, 975, 976), (924, 919, 1003, 1008), (936, 937, 1021, 1020), (913, 906, 990, 997), (891, 890, 974, 975), (923, 921, 1005, 1007), (935, 936, 1020, 1019), (907, 912, 996, 991), (890, 889, 973, 974), (922, 925, 1009, 1006), (934, 935, 1019, 1018), (908, 915, 999, 992), (889, 888, 972, 973), (921, 924, 1008, 1005), (933, 934, 1018, 1017), (914, 909, 993, 998), (888, 887, 971, 972), (920, 923, 1007, 1004), (932, 933, 1017, 1016), (906, 910, 994, 990), (887, 886, 970, 971), (919, 930, 1014, 1003), (931, 932, 1016, 1015), (911, 907, 991, 995), (886, 885, 969, 970), (951, 926, 1010, 1035), (930, 931, 1015, 1014), (912, 902, 986, 996), (885, 884, 968, 969), (928, 929, 1013, 1012), (903, 913, 997, 987), (884, 883, 967, 968), (927, 928, 1012, 1011), (1006, 993, 1001, 1010), (1004, 989, 998, 1009), (1003, 987, 997, 1008), (1005, 990, 994, 1007), (1009, 998, 993, 1006), (1008, 997, 990, 1005), (1007, 994, 989, 1004), (1014, 963, 987, 1003), (1010, 1001, 985, 1035), (992, 1039, 1043, 1000), (988, 1037, 1042, 999), (986, 1036, 1041, 996), (991, 1038, 1040, 995), (999, 1042, 1039, 992), (996, 1041, 1038, 991), (995, 1040, 1037, 988), (962, 1013, 1036, 986), (1000, 1043, 1030, 980), (980, 1030, 1031, 981), (981, 1031, 1032, 982), (982, 1032, 1033, 983), (983, 1033, 1034, 984), (984, 1034, 1035, 985), (979, 1002, 1011, 960), (960, 1011, 1012, 961), (961, 1012, 1013, 962), (963, 1014, 1015, 964), (964, 1015, 1016, 965), (965, 1016, 1017, 966), (966, 1017, 1018, 967), (967, 1018, 1019, 968), (968, 1019, 1020, 969), (969, 1020, 1021, 970), (970, 1021, 1022, 971), (971, 1022, 1023, 972), (972, 1023, 1024, 973), (973, 1024, 1025, 974), (974, 1025, 1026, 975), (975, 1026, 1027, 976), (976, 1027, 1028, 977), (978, 1029, 1002, 979), (977, 1028, 1029, 978), (939, 940, 1024, 1023), (955, 959, 1043, 1039), (894, 893, 977, 978), (902, 878, 962, 986), (940, 941, 1025, 1024), (953, 958, 1042, 1037), (896, 916, 1000, 980), (941, 942, 1026, 1025), (952, 957, 1041, 1036), (897, 896, 980, 981), (942, 943, 1027, 1026), (954, 956, 1040, 1038), (898, 897, 981, 982), (943, 944, 1028, 1027), (958, 955, 1039, 1042), (899, 898, 982, 983), (945, 918, 1002, 1029), (957, 954, 1038, 1041), (900, 899, 983, 984), (944, 945, 1029, 1028), (956, 953, 1037, 1040), (901, 900, 984, 985), (929, 952, 1036, 1013), (876, 895, 979, 960), (959, 946, 1030, 1043), (877, 876, 960, 961), (946, 947, 1031, 1030), (878, 877, 961, 962), (947, 948, 1032, 1031), (917, 901, 985, 1001), (948, 949, 1033, 1032), (880, 879, 963, 964), (909, 917, 1001, 993), (949, 950, 1034, 1033), (881, 880, 964, 965), (916, 908, 992, 1000), (950, 951, 1035, 1034), (882, 881, 965, 966), (915, 904, 988, 999), (918, 927, 1011, 1002), (883, 882, 966, 967), (905, 914, 998, 989)])
me_cylinder.use_remesh_preserve_volume = False
me_cylinder.use_remesh_preserve_attributes = False
me_cylinder.use_mirror_vertex_groups = False
me_cylinder.update()
me_cube = bpy.data.meshes.new('Cube')
me_cube.from_pydata([(16.83, -16.83, -0.07593), (16.83, -16.83, 4.977), (16.83, 0.0, -0.07593), (16.83, 0.0, 4.977), (16.83, -8.415, -0.07593), (16.83, -8.415, 4.977), (0.0, -16.83, -0.07593), (0.0, -16.83, 4.977), (0.0, 0.0, 4.977), (0.0, 0.0, -0.07593), (0.0, -8.415, 4.977), (0.0, -8.415, -0.07593), (8.415, 0.0, 4.977), (8.415, -8.415, 4.977), (8.415, -16.83, -0.07593), (8.415, -16.83, 4.977), (8.415, 0.0, -0.07593), (8.415, -8.415, -0.07593), (4.208, -16.83, -0.07593), (4.208, -16.83, 4.977), (4.208, 0.0, -0.07593), (4.208, -8.415, -0.07593), (4.208, 0.0, 4.977), (4.208, -8.415, 4.977), (12.62, 0.0, 4.977), (12.62, -8.415, 4.977), (12.62, -16.83, -0.07593), (12.62, -16.83, 4.977), (12.62, 0.0, -0.07593), (12.62, -8.415, -0.07593), (16.83, -12.62, -0.07593), (16.83, -12.62, 4.977), (0.0, -12.62, 4.977), (0.0, -12.62, -0.07593), (8.415, -12.62, -0.07593), (8.415, -12.62, 4.977), (4.208, -12.62, -0.07593), (4.208, -12.62, 4.977), (12.62, -12.62, 4.977), (12.62, -12.62, -0.07593), (16.83, -4.208, -0.07593), (16.83, -4.208, 4.977), (0.0, -4.208, -0.07593), (0.0, -4.208, 4.977), (8.415, -4.208, 4.977), (8.415, -4.208, -0.07593), (4.208, -4.208, 4.977), (4.208, -4.208, -0.07593), (12.62, -4.208, -0.07593), (12.62, -4.208, 4.977), (13.21, -16.52, 4.268), (13.21, -16.52, 0.6329), (16.24, -16.52, 4.268), (16.24, -16.52, 0.6329), (8.95, -16.52, 4.335), (12.09, -16.52, 4.335), (8.95, -16.52, 0.566), (12.09, -16.52, 0.566), (4.798, -16.52, 4.268), (4.798, -16.52, 0.6326), (7.825, -16.52, 0.6326), (7.825, -16.52, 4.268), (0.5812, -16.52, 4.279), (3.626, -16.52, 4.279), (0.5812, -16.52, 0.622), (3.626, -16.52, 0.622), (16.6, -3.742, 4.417), (16.6, -3.742, 0.4835), (16.6, -0.4659, 0.4835), (16.6, -0.4659, 4.417), (16.6, -7.919, 4.381), (16.6, -4.704, 4.381), (16.6, -7.919, 0.5197), (16.6, -4.704, 0.5197), (16.6, -12.07, 4.317), (16.6, -12.07, 0.584), (16.6, -8.965, 0.584), (16.6, -8.965, 4.317), (16.6, -13.25, 4.228), (16.6, -16.21, 4.228), (16.6, -16.21, 0.673), (16.6, -13.25, 0.673), (16.83, -16.21, 0.673), (16.83, -16.21, 4.228), (16.83, -13.25, 0.673), (16.83, -13.25, 4.228), (16.83, -8.965, 0.584), (16.83, -8.965, 4.317), (16.83, -12.07, 0.584), (16.83, -12.07, 4.317), (16.83, -7.919, 0.5197), (16.83, -7.919, 4.381), (16.83, -4.704, 0.5197), (16.83, -4.704, 4.381), (16.83, -0.4659, 0.4835), (16.83, -0.4659, 4.417), (16.83, -3.742, 0.4835), (16.83, -3.742, 4.417), (0.5812, -16.83, 0.622), (0.5812, -16.83, 4.279), (3.626, -16.83, 0.622), (3.626, -16.83, 4.279), (7.825, -16.83, 0.6326), (7.825, -16.83, 4.268), (4.798, -16.83, 0.6326), (4.798, -16.83, 4.268), (8.95, -16.83, 0.566), (8.95, -16.83, 4.335), (12.09, -16.83, 0.566), (12.09, -16.83, 4.335), (16.24, -16.83, 0.6329), (16.24, -16.83, 4.268), (13.21, -16.83, 0.6329), (13.21, -16.83, 4.268), (12.63, -12.62, 4.924), (12.63, -12.62, 9.976), (12.63, -4.21, 4.924), (12.63, -4.21, 9.976), (4.21, -4.21, 9.976), (4.21, -12.62, 4.924), (4.21, -12.62, 9.976), (4.21, -4.21, 4.924), (0.0, -12.62, 4.924), (0.0, -12.62, 9.976), (0.0, -4.21, 4.924), (0.0, -4.21, 9.976), (8.418, -4.21, 9.976), (8.418, -12.62, 4.924), (8.418, -12.62, 9.976), (8.418, -4.21, 4.924), (12.63, -8.417, 4.924), (12.63, -8.417, 9.976), (4.21, -8.417, 4.924), (4.21, -8.417, 9.976), (0.0, -8.417, 4.924), (0.0, -8.417, 9.976), (8.418, -8.417, 9.976), (8.418, -8.417, 4.924), (12.63, 0.0, 4.924), (12.63, 0.0, 9.976), (4.21, 0.0, 9.976), (4.21, 0.0, 4.924), (0.0, 0.0, 9.976), (0.0, 0.0, 4.924), (8.418, 0.0, 4.924), (8.418, 0.0, 9.976), (9.008, -12.31, 9.268), (9.008, -12.31, 5.632), (12.03, -12.31, 9.268), (12.03, -12.31, 5.632), (4.745, -12.31, 9.334), (7.883, -12.31, 9.334), (4.745, -12.31, 5.566), (7.883, -12.31, 5.566), (0.5924, -12.31, 9.268), (0.5924, -12.31, 5.632), (3.62, -12.31, 5.632), (3.62, -12.31, 9.268), (12.39, -3.714, 9.381), (12.39, -0.4982, 9.381), (12.39, -3.714, 5.519), (12.39, -0.4982, 5.519), (12.39, -7.868, 9.316), (12.39, -7.868, 5.584), (12.39, -4.759, 5.584), (12.39, -4.759, 9.316), (12.39, -9.041, 9.227), (12.39, -12.0, 9.227), (12.39, -12.0, 5.673), (12.39, -9.041, 5.673), (12.63, -12.0, 5.673), (12.63, -12.0, 9.227), (12.63, -9.041, 5.673), (12.63, -9.041, 9.227), (12.63, -4.759, 5.584), (12.63, -4.759, 9.316), (12.63, -7.868, 5.584), (12.63, -7.868, 9.316), (12.63, -3.714, 5.519), (12.63, -3.714, 9.381), (12.63, -0.4982, 5.519), (12.63, -0.4982, 9.381), (3.62, -12.62, 5.632), (3.62, -12.62, 9.268), (0.5924, -12.62, 5.632), (0.5924, -12.62, 9.268), (4.745, -12.62, 5.566), (4.745, -12.62, 9.334), (7.883, -12.62, 5.566), (7.883, -12.62, 9.334), (12.03, -12.62, 5.632), (12.03, -12.62, 9.268), (9.008, -12.62, 5.632), (9.008, -12.62, 9.268), (-0.04457, -26.04, 0.05245), (-0.04457, -28.04, 0.05245), (-0.04457, -12.61, 7.98), (-0.04457, -12.61, 9.98), (7.188, -26.08, 0.04893), (7.706, -28.01, 0.05598), (4.148, -12.61, 7.98), (4.148, -12.61, 9.98), (3.652, -12.61, 9.98), (3.652, -12.61, 7.98), (6.795, -27.98, 0.04553), (6.158, -26.1, 0.05938), (7.713, -27.98, 1.001), (4.148, -12.61, 10.94), (3.652, -12.61, 10.94), (6.795, -27.98, 1.001), (7.722, -28.59, -0.3665), (6.805, -28.59, -0.3745), (7.722, -29.54, -0.3665), (6.805, -29.54, -0.3745), (4.148, -11.78, 9.772), (3.652, -11.78, 9.772), (4.148, -10.83, 9.772), (3.652, -10.83, 9.772)], [], [(0, 30, 84, 82), (94, 95, 69, 68), (4, 40, 92, 90), (47, 21, 11, 42), (46, 43, 10, 23), (90, 92, 73, 72), (83, 82, 80, 79), (7, 6, 98, 99), (37, 32, 7, 19), (36, 18, 6, 33), (39, 26, 14, 34), (38, 35, 15, 27), (27, 15, 107, 109), (73, 71, 70, 72), (81, 78, 79, 80), (49, 44, 13, 25), (48, 29, 17, 45), (112, 110, 53, 51), (111, 113, 50, 52), (102, 103, 61, 60), (100, 101, 63, 65), (108, 109, 55, 57), (101, 99, 62, 63), (89, 88, 75, 74), (91, 90, 72, 70), (95, 97, 66, 69), (57, 55, 54, 56), (96, 94, 68, 67), (65, 63, 62, 64), (93, 91, 70, 71), (34, 14, 18, 36), (35, 37, 19, 15), (15, 19, 105, 103), (68, 69, 66, 67), (76, 77, 74, 75), (44, 46, 23, 13), (45, 17, 21, 47), (40, 4, 29, 48), (41, 49, 25, 5), (85, 83, 79, 78), (88, 86, 76, 75), (1, 27, 113, 111), (31, 38, 27, 1), (30, 0, 26, 39), (4, 30, 39, 29), (5, 25, 38, 31), (13, 23, 37, 35), (17, 34, 36, 21), (60, 61, 58, 59), (87, 89, 74, 77), (113, 112, 51, 50), (105, 104, 59, 58), (25, 13, 35, 38), (29, 39, 34, 17), (21, 36, 33, 11), (23, 10, 32, 37), (30, 4, 86, 88), (3, 24, 49, 41), (2, 40, 48, 28), (16, 45, 47, 20), (12, 22, 46, 44), (84, 85, 78, 81), (53, 52, 50, 51), (106, 108, 57, 56), (98, 100, 65, 64), (28, 48, 45, 16), (24, 12, 44, 49), (22, 8, 43, 46), (20, 47, 42, 9), (40, 2, 94, 96), (107, 106, 56, 54), (103, 105, 58, 61), (86, 87, 77, 76), (30, 31, 85, 84), (31, 1, 83, 85), (1, 0, 82, 83), (82, 84, 81, 80), (31, 30, 88, 89), (4, 5, 87, 86), (5, 31, 89, 87), (97, 96, 67, 66), (5, 4, 90, 91), (41, 5, 91, 93), (40, 41, 93, 92), (92, 93, 71, 73), (2, 3, 95, 94), (3, 41, 97, 95), (41, 40, 96, 97), (109, 107, 54, 55), (18, 19, 101, 100), (19, 7, 99, 101), (6, 18, 100, 98), (99, 98, 64, 62), (18, 14, 102, 104), (19, 18, 104, 105), (14, 15, 103, 102), (110, 111, 52, 53), (14, 26, 108, 106), (26, 27, 109, 108), (15, 14, 106, 107), (104, 102, 60, 59), (27, 26, 112, 113), (26, 0, 110, 112), (0, 1, 111, 110), (114, 130, 172, 170), (116, 138, 180, 178), (178, 180, 161, 160), (171, 170, 168, 167), (137, 127, 119, 132), (136, 133, 120, 128), (128, 120, 187, 189), (161, 159, 158, 160), (169, 166, 167, 168), (145, 140, 118, 126), (144, 129, 121, 141), (192, 190, 149, 147), (191, 193, 146, 148), (182, 183, 157, 156), (188, 189, 151, 153), (177, 176, 163, 162), (179, 178, 160, 158), (153, 151, 150, 152), (181, 179, 158, 159), (132, 119, 122, 134), (133, 135, 123, 120), (120, 123, 185, 183), (164, 165, 162, 163), (140, 142, 125, 118), (141, 121, 124, 143), (138, 116, 129, 144), (139, 145, 126, 117), (173, 171, 167, 166), (176, 174, 164, 163), (115, 128, 193, 191), (131, 136, 128, 115), (130, 114, 127, 137), (116, 130, 137, 129), (117, 126, 136, 131), (118, 125, 135, 133), (121, 132, 134, 124), (156, 157, 154, 155), (175, 177, 162, 165), (193, 192, 147, 146), (185, 184, 155, 154), (126, 118, 133, 136), (129, 137, 132, 121), (130, 116, 174, 176), (172, 173, 166, 169), (149, 148, 146, 147), (186, 188, 153, 152), (187, 186, 152, 150), (183, 185, 154, 157), (174, 175, 165, 164), (130, 131, 173, 172), (131, 115, 171, 173), (115, 114, 170, 171), (170, 172, 169, 168), (131, 130, 176, 177), (116, 117, 175, 174), (117, 131, 177, 175), (117, 116, 178, 179), (139, 117, 179, 181), (138, 139, 181, 180), (180, 181, 159, 161), (189, 187, 150, 151), (122, 119, 182, 184), (123, 122, 184, 185), (119, 120, 183, 182), (190, 191, 148, 149), (119, 127, 188, 186), (127, 128, 189, 188), (120, 119, 186, 187), (184, 182, 156, 155), (128, 127, 192, 193), (127, 114, 190, 192), (114, 115, 191, 190), (202, 201, 200, 203), (201, 199, 198, 200), (204, 195, 194, 205), (205, 203, 200, 198), (204, 202, 197, 195), (199, 201, 207, 206), (194, 196, 203, 205), (199, 204, 205, 198), (197, 202, 203, 196), (206, 207, 208, 209), (202, 204, 209, 208), (204, 199, 210, 211), (202, 208, 217, 215), (211, 210, 212, 213), (199, 206, 212, 210), (209, 204, 211, 213), (206, 209, 213, 212), (214, 215, 217, 216), (201, 202, 215, 214), (207, 201, 214, 216), (208, 207, 216, 217)])
me_cube.materials.append(mat_material)
me_cube.use_remesh_preserve_volume = False
me_cube.use_remesh_preserve_attributes = False
me_cube.use_mirror_vertex_groups = False
me_cube.update()

# ---- objects
ob_cylinder = bpy.data.objects.new('Cylinder', me_cylinder)
ob_cube = bpy.data.objects.new('Cube', me_cube)
ob_lamp = bpy.data.objects.new('Lamp', light_lamp)
ob_camera = bpy.data.objects.new('Camera', cam_camera)

# ---- transforms, parenting, visibility, modifiers, constraints
ob_cylinder.location = (0.0, 0.0, 0.0)
ob_cylinder.lineart.crease_threshold = 0.0
ob_cube.location = (0.0, 0.0, 0.0)
ob_cube.lock_rotations_4d = False
ob_cube.empty_display_type = 'ARROWS'
ob_cube.lineart.crease_threshold = 0.0
_m = ob_cube.modifiers.new('Mirror', 'MIRROR')
_m.use_axis = (True, True, False)
_m.use_clip = True
ob_lamp.location = (28.3, -23.8, 14.86)
ob_lamp.rotation_euler = (0.6503, 0.05522, 1.866)
ob_lamp.lock_rotations_4d = False
ob_lamp.empty_display_type = 'ARROWS'
ob_lamp.color = (0.0, 0.0, 0.0, 0.0)
ob_lamp.lineart.crease_threshold = 0.0
ob_camera.location = (59.14, -44.3, 17.08)
ob_camera.rotation_euler = (1.44, 0.0, 0.9747)
ob_camera.lock_rotations_4d = False
ob_camera.empty_display_type = 'ARROWS'
ob_camera.color = (0.0, 0.0, 0.0, 0.0)
ob_camera.display_type = 'WIRE'
ob_camera.lineart.crease_threshold = 0.0

# ---- collection membership
col_collection_1.objects.link(ob_cylinder)
col_collection_1.objects.link(ob_cube)
col_collection_1.objects.link(ob_lamp)
col_collection_1.objects.link(ob_camera)

# ---- scene / render settings (as saved in the file)
scene.camera = ob_camera
scene.frame_start = 1; scene.frame_end = 250; scene.frame_set(2)
scene.render.engine = 'BLENDER_EEVEE_NEXT'
scene.render.resolution_percentage = 50
scene.render.dither_intensity = 0.0
scene.cycles.use_denoising = False
scene.cycles.samples = 10
scene.cycles.sampling_pattern = 'TABULATED_SOBOL'
scene.cycles.light_sampling_threshold = 0.0
scene.cycles.use_adaptive_sampling = False
scene.cycles.use_light_tree = False
scene.cycles.blur_glossy = 0.0
scene.cycles.pixel_filter_type = 'GAUSSIAN'
scene.cycles.sample_clamp_indirect = 0.0
scene.view_settings.view_transform = 'Standard'
bpy.context.view_layer.update()

